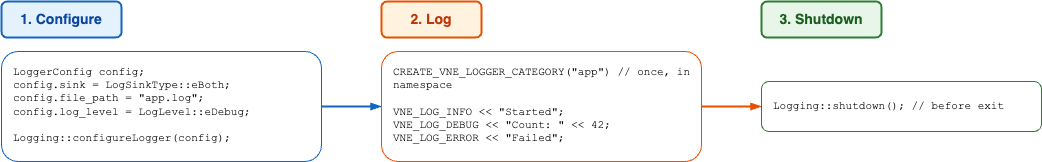

The diagram above was exported from draw.io. Its source (the exported page's mxGraphModel, read from the mxfile embedded in the PNG):
<mxGraphModel dx="910" dy="770" grid="1" gridSize="10" guides="1" tooltips="1" connect="1" arrows="1" fold="1" page="1" pageScale="1" pageWidth="1200" pageHeight="800" math="0" shadow="0">
  <root>
    <mxCell id="0" />
    <mxCell id="1" parent="0" />
    <mxCell id="step1" value="1. Configure" style="rounded=1;whiteSpace=wrap;html=1;fillColor=#e3f2fd;strokeColor=#1565c0;strokeWidth=2;fontSize=14;fontStyle=1;fontColor=#0d47a1;" vertex="1" parent="1">
      <mxGeometry x="60" y="80" width="120" height="36" as="geometry" />
    </mxCell>
    <mxCell id="cfg" value="LoggerConfig config;&#10;config.sink = LogSinkType::eBoth;&#10;config.file_path = &quot;app.log&quot;;&#10;config.log_level = LogLevel::eDebug;&#10;&#10;Logging::configureLogger(config);" style="rounded=1;whiteSpace=wrap;html=1;fillColor=#ffffff;strokeColor=#1565c0;align=left;verticalAlign=top;spacingLeft=10;spacingTop=8;fontSize=11;fontColor=#000000;fontFamily=Courier New;" vertex="1" parent="1">
      <mxGeometry x="60" y="130" width="320" height="110" as="geometry" />
    </mxCell>
    <mxCell id="arr1" style="endArrow=blockThin;endFill=1;html=1;strokeWidth=2;strokeColor=#1565c0;exitX=1;exitY=0.5;exitDx=0;exitDy=0;entryX=0;entryY=0.5;entryDx=0;entryDy=0;" edge="1" parent="1" source="cfg" target="log">
      <mxGeometry relative="1" as="geometry" />
    </mxCell>
    <mxCell id="step2" value="2. Log" style="rounded=1;whiteSpace=wrap;html=1;fillColor=#fff3e0;strokeColor=#e65100;strokeWidth=2;fontSize=14;fontStyle=1;fontColor=#bf360c;" vertex="1" parent="1">
      <mxGeometry x="440" y="80" width="100" height="36" as="geometry" />
    </mxCell>
    <mxCell id="log" value="CREATE_VNE_LOGGER_CATEGORY(&quot;app&quot;)  // once, in namespace&#10;&#10;VNE_LOG_INFO &lt;&lt; &quot;Started&quot;;&#10;VNE_LOG_DEBUG &lt;&lt; &quot;Count: &quot; &lt;&lt; 42;&#10;VNE_LOG_ERROR &lt;&lt; &quot;Failed&quot;;" style="rounded=1;whiteSpace=wrap;html=1;fillColor=#ffffff;strokeColor=#e65100;align=left;verticalAlign=top;spacingLeft=10;spacingTop=8;fontSize=11;fontColor=#000000;fontFamily=Courier New;" vertex="1" parent="1">
      <mxGeometry x="440" y="130" width="320" height="110" as="geometry" />
    </mxCell>
    <mxCell id="arr2" style="endArrow=blockThin;endFill=1;html=1;strokeWidth=2;strokeColor=#e65100;exitX=1;exitY=0.5;exitDx=0;exitDy=0;entryX=0;entryY=0.5;entryDx=0;entryDy=0;" edge="1" parent="1" source="log" target="shut">
      <mxGeometry relative="1" as="geometry" />
    </mxCell>
    <mxCell id="step3" value="3. Shutdown" style="rounded=1;whiteSpace=wrap;html=1;fillColor=#e8f5e9;strokeColor=#2e7d32;strokeWidth=2;fontSize=14;fontStyle=1;fontColor=#1b5e20;" vertex="1" parent="1">
      <mxGeometry x="820" y="80" width="120" height="36" as="geometry" />
    </mxCell>
    <mxCell id="shut" value="Logging::shutdown();  // before exit" style="rounded=1;whiteSpace=wrap;html=1;fillColor=#ffffff;strokeColor=#2e7d32;align=left;verticalAlign=middle;spacingLeft=10;fontSize=11;fontColor=#000000;fontFamily=Courier New;" vertex="1" parent="1">
      <mxGeometry x="820" y="160" width="280" height="50" as="geometry" />
    </mxCell>
  </root>
</mxGraphModel>